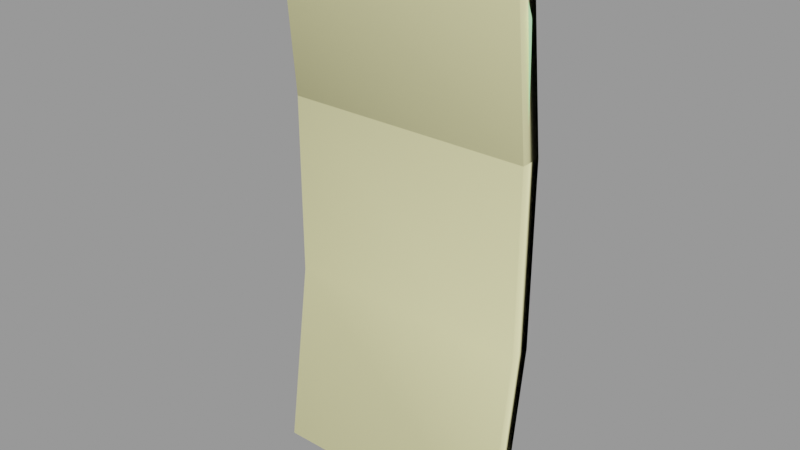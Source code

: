 # Source: corrugated_metal002.blend  (saved by Blender 2.92.15; exported with 4.5.12 LTS)
import bpy
from mathutils import Matrix  # noqa: F401  (used for matrix-valued properties, if any)

bpy.ops.wm.read_factory_settings(use_empty=True)
scene = bpy.context.scene
scene.name = 'corrugated_metal002.qc'

# ---- collections
col_corrugated_metal002 = bpy.data.collections.new('corrugated_metal002'); scene.collection.children.link(col_corrugated_metal002)

# ---- materials (node trees are filled in below, after node groups)
mat_corrugated_metal002 = bpy.data.materials.new('corrugated_metal002')
mat_corrugated_metal002.use_transparent_shadow = False
mat_corrugated_metal002.diffuse_color = (0.4816, 0.8889, 0.6003, 1.0)
mat_phy = bpy.data.materials.new('  phy')
mat_phy.use_transparent_shadow = False
mat_phy.diffuse_color = (0.9584, 0.918, 0.4793, 1.0)

# ---- material node trees

# ---- meshes
me_corrugated_metal002_reference = bpy.data.meshes.new('corrugated_metal002_reference')
me_corrugated_metal002_reference.from_pydata([(0.0, -1.448, -2.2e-05), (-0.9994, -1.247, 0.01515), (-0.6402, -1.32, -2.2e-05), (-0.9996, 0.08714, 12.0), (-2.983, -0.2493, 0.09895), (0.0, -0.1115, 12.0), (1.0, -1.249, -2.2e-05), (1.0, 0.08736, 12.0), (3.0, -0.2486, -2.2e-05), (3.0, 1.087, 12.0), (5.0, -0.2486, -2.2e-05), (3.0, 2.075, 24.0), (-1.0, 1.2, 47.71), (-2.997, 2.43, 35.96), (-0.9999, 1.439, 35.96), (1.0, 1.254, 47.72), (1.0, 1.446, 35.96), (3.0, 2.285, 47.73), (3.0, 2.45, 35.97), (5.0, 2.451, 35.97), (5.0, 2.075, 24.0), (5.0, 1.087, 12.0), (7.0, 0.08736, 12.0), (7.0, -1.249, -2.2e-05), (9.0, -1.249, -2.2e-05), (9.0, 0.08736, 12.0), (11.0, -0.2486, -2.2e-05), (11.0, 1.087, 12.0), (13.0, -0.2486, -2.2e-05), (5.0, 2.299, 47.74), (7.0, 1.302, 47.76), (7.0, 1.452, 35.97), (3.0, 1.743, 59.15), (5.0, 1.787, 59.19), (7.0, 0.7984, 59.25), (9.0, 0.7988, 59.35), (9.0, 1.303, 47.79), (11.0, 1.799, 59.51), (9.0, 1.452, 35.97), (7.0, 1.075, 24.0), (9.0, 1.075, 24.0), (11.0, 2.075, 24.0), (13.0, 1.087, 12.0), (13.0, 2.075, 24.0), (14.46, 1.075, 24.0), (15.0, 1.452, 36.0), (13.0, 2.452, 35.99), (15.0, 1.303, 47.97), (13.0, 2.303, 47.9), (15.0, 0.7988, 59.89), (13.0, 1.799, 59.69), (11.0, 2.303, 47.84), (11.0, 2.452, 35.98), (14.46, 0.08737, 12.0), (15.46, 0.876, 24.0), (16.0, 1.253, 36.0), (16.0, 1.104, 48.0), (16.0, 0.6, 59.99), (16.0, 0.4352, 62.89), (15.0, 0.4454, 66.05), (14.74, 0.3229, 71.16), (13.0, 1.117, 71.39), (11.0, 1.117, 71.05), (15.46, -0.1115, 12.0), (15.0, -1.249, -2.2e-05), (16.0, -1.447, -2.2e-05), (9.0, 0.1174, 70.76), (7.0, 0.1165, 70.56), (5.0, 1.094, 70.44), (3.0, 1.011, 70.37), (1.0, 0.6466, 59.12), (-1.0, 0.4773, 59.08), (-2.999, 2.131, 47.69), (-3.0, 1.263, 59.03), (-4.999, 1.076, 58.96), (-3.0, 0.08769, 70.13), (-5.0, -0.2709, 70.01), (-6.998, -0.007474, 58.9), (-7.0, -1.431, 69.9), (-9.0, -1.252, 69.8), (1.0, -0.1749, 70.31), (-1.0, -0.5, 70.23), (-4.995, 2.071, 47.67), (-6.987, 1.044, 47.65), (-10.67, 1.983, 24.0), (-12.76, 2.434, 35.95), (-12.49, 1.934, 24.0), (-10.84, 2.423, 35.95), (-12.92, 2.297, 47.61), (-10.95, 2.164, 47.62), (-12.99, 1.778, 58.79), (-10.99, 1.365, 58.82), (-11.0, 0.2795, 69.73), (-8.996, 0.08553, 58.85), (-8.972, 1.074, 47.63), (-6.957, 1.416, 35.96), (-4.984, 2.422, 35.96), (-13.0, 1.056, 69.68), (-6.911, 1.05, 24.0), (-4.967, 2.066, 24.0), (-2.993, 2.073, 24.0), (-0.9997, 1.075, 24.0), (1.0, 1.075, 24.0), (-2.988, 1.081, 12.0), (-4.946, 1.059, 12.0), (-6.851, 0.00988, 12.0), (-8.684, -0.07686, 12.0), (-8.811, 1.022, 24.0), (-8.909, 1.417, 35.95), (-10.45, 0.7991, 12.0), (-10.21, -0.7467, 0.4041), (-8.547, -1.522, 0.334), (-6.786, -1.367, 0.2596), (-4.922, -0.2823, 0.1808), (-15.99, 1.327, 58.76), (-15.0, 0.9615, 69.64), (-16.0, 1.228, 69.62), (-14.99, 1.268, 58.77), (-15.88, 1.341, 47.6), (-14.9, 1.456, 47.61), (-15.62, 1.255, 35.95), (-14.66, 1.447, 35.95), (-15.2, 0.6539, 24.0), (-14.3, 0.8805, 24.0), (-14.67, -0.8009, 12.0), (-13.84, -0.517, 12.0), (-14.13, -2.651, 0.5698), (-13.36, -2.306, 0.5371), (-12.16, 0.6487, 12.0), (-11.8, -1.016, 0.4714)], [], [(0, 1, 2), (3, 4, 1), (0, 3, 1), (0, 5, 3), (6, 5, 0), (6, 7, 5), (8, 7, 6), (8, 9, 7), (10, 9, 8), (7, 3, 5), (11, 7, 9), (12, 13, 14), (15, 12, 14), (15, 14, 16), (17, 15, 16), (17, 16, 18), (19, 17, 18), (19, 18, 11), (19, 11, 20), (20, 11, 9), (20, 9, 21), (10, 21, 9), (10, 22, 21), (10, 23, 22), (24, 22, 23), (24, 25, 22), (26, 25, 24), (26, 27, 25), (28, 27, 26), (19, 29, 17), (30, 29, 19), (30, 19, 31), (20, 31, 19), (15, 17, 32), (17, 33, 32), (17, 29, 33), (29, 34, 33), (29, 30, 34), (30, 35, 34), (36, 37, 35), (30, 36, 35), (38, 36, 30), (38, 30, 31), (39, 38, 31), (20, 39, 31), (39, 20, 21), (39, 21, 22), (40, 39, 22), (40, 22, 25), (41, 40, 25), (41, 25, 27), (42, 41, 27), (42, 43, 41), (44, 43, 42), (43, 44, 45), (43, 45, 46), (47, 46, 45), (47, 48, 46), (39, 40, 38), (48, 47, 49), (48, 49, 50), (37, 48, 50), (37, 51, 48), (36, 51, 37), (51, 36, 38), (51, 38, 52), (40, 52, 38), (40, 41, 52), (43, 52, 41), (43, 46, 52), (46, 51, 52), (46, 48, 51), (28, 42, 27), (28, 53, 42), (44, 42, 53), (53, 54, 44), (55, 44, 54), (55, 45, 44), (45, 55, 56), (45, 56, 47), (57, 47, 56), (57, 49, 47), (49, 57, 58), (49, 58, 59), (50, 49, 59), (50, 59, 60), (50, 60, 61), (61, 37, 50), (61, 62, 37), (62, 35, 37), (53, 63, 54), (63, 53, 64), (28, 64, 53), (63, 64, 65), (62, 66, 35), (66, 34, 35), (66, 67, 34), (67, 33, 34), (67, 68, 33), (69, 33, 68), (69, 32, 33), (69, 70, 32), (15, 32, 70), (71, 15, 70), (71, 12, 15), (72, 12, 71), (72, 71, 73), (74, 72, 73), (74, 73, 75), (74, 75, 76), (76, 77, 74), (76, 78, 77), (79, 77, 78), (69, 80, 70), (71, 70, 80), (71, 80, 81), (81, 73, 71), (81, 75, 73), (74, 82, 72), (83, 82, 74), (83, 74, 77), (84, 85, 86), (84, 87, 85), (87, 88, 85), (87, 89, 88), (90, 88, 89), (90, 89, 91), (90, 91, 92), (79, 92, 91), (79, 91, 93), (79, 93, 77), (94, 77, 93), (94, 83, 77), (95, 83, 94), (82, 83, 95), (82, 95, 96), (72, 82, 96), (72, 96, 13), (12, 72, 13), (90, 92, 97), (98, 96, 95), (98, 99, 96), (100, 96, 99), (100, 13, 96), (100, 14, 13), (7, 101, 3), (7, 102, 101), (11, 102, 7), (102, 11, 18), (102, 18, 16), (102, 16, 14), (102, 14, 101), (100, 101, 14), (101, 100, 103), (103, 100, 99), (103, 99, 104), (99, 105, 104), (99, 98, 105), (98, 106, 105), (98, 107, 106), (95, 107, 98), (95, 108, 107), (95, 94, 108), (89, 93, 91), (89, 94, 93), (94, 89, 87), (94, 87, 108), (84, 108, 87), (84, 107, 108), (107, 84, 109), (107, 109, 106), (106, 109, 110), (106, 110, 111), (105, 106, 111), (105, 111, 112), (104, 105, 112), (104, 112, 113), (4, 104, 113), (4, 103, 104), (3, 103, 4), (101, 103, 3), (114, 115, 116), (114, 117, 115), (117, 114, 118), (117, 118, 119), (120, 119, 118), (120, 121, 119), (121, 120, 122), (121, 122, 123), (124, 123, 122), (124, 125, 123), (125, 124, 126), (125, 126, 127), (128, 125, 127), (128, 127, 129), (110, 128, 129), (110, 109, 128), (109, 86, 128), (109, 84, 86), (86, 125, 128), (86, 123, 125), (123, 86, 85), (123, 85, 121), (88, 121, 85), (88, 119, 121), (119, 88, 90), (119, 90, 117), (97, 117, 90), (97, 115, 117)])
me_corrugated_metal002_reference.polygons.foreach_set('use_smooth', [True] * 209)
_uv = me_corrugated_metal002_reference.uv_layers.new(name='UVMap')
_uv.uv.foreach_set('vector', [0.1863, 0.003906, 0.1749, 0.004113, 0.179, 0.003927, 0.1749, 0.1411, 0.1516, 0.0117, 0.1749, 0.004113, 0.1863, 0.003906, 0.1749, 0.1411, 0.1749, 0.004113, 0.1863, 0.003906, 0.1863, 0.141, 0.1749, 0.1411, 0.1977, 0.00394, 0.1863, 0.141, 0.1863, 0.003906, 0.1977, 0.00394, 0.1977, 0.1411, 0.1863, 0.141, 0.2211, 0.01067, 0.1977, 0.1411, 0.1977, 0.00394, 0.2211, 0.01067, 0.2211, 0.1411, 0.1977, 0.1411, 0.2426, 0.01067, 0.2211, 0.1411, 0.2211, 0.01067, 0.1977, 0.1411, 0.1749, 0.1411, 0.1863, 0.141, 0.2211, 0.278, 0.1977, 0.1411, 0.2211, 0.1411, 0.1749, 0.5479, 0.1515, 0.4144, 0.1749, 0.4142, 0.1977, 0.5481, 0.1749, 0.5479, 0.1749, 0.4142, 0.1977, 0.5481, 0.1749, 0.4142, 0.1977, 0.4143, 0.2211, 0.5485, 0.1977, 0.5481, 0.1977, 0.4143, 0.2211, 0.5485, 0.1977, 0.4143, 0.2211, 0.4144, 0.2427, 0.4145, 0.2211, 0.5485, 0.2211, 0.4144, 0.2427, 0.4145, 0.2211, 0.4144, 0.2211, 0.278, 0.2427, 0.4145, 0.2211, 0.278, 0.2427, 0.278, 0.2427, 0.278, 0.2211, 0.278, 0.2211, 0.1411, 0.2427, 0.278, 0.2211, 0.1411, 0.2427, 0.1411, 0.2426, 0.01067, 0.2427, 0.1411, 0.2211, 0.1411, 0.2426, 0.01067, 0.2661, 0.1411, 0.2427, 0.1411, 0.2426, 0.01067, 0.2661, 0.003941, 0.2661, 0.1411, 0.2889, 0.003941, 0.2661, 0.1411, 0.2661, 0.003941, 0.2889, 0.003941, 0.2889, 0.1411, 0.2661, 0.1411, 0.3123, 0.01067, 0.2889, 0.1411, 0.2889, 0.003941, 0.3123, 0.01067, 0.3123, 0.1411, 0.2889, 0.1411, 0.3338, 0.01067, 0.3123, 0.1411, 0.3123, 0.01067, 0.2427, 0.4145, 0.2427, 0.5486, 0.2211, 0.5485, 0.2661, 0.5486, 0.2427, 0.5486, 0.2427, 0.4145, 0.2661, 0.5486, 0.2427, 0.4145, 0.2661, 0.4143, 0.2427, 0.278, 0.2661, 0.4143, 0.2427, 0.4145, 0.1977, 0.5481, 0.2211, 0.5485, 0.2212, 0.6786, 0.2211, 0.5485, 0.2427, 0.679, 0.2212, 0.6786, 0.2211, 0.5485, 0.2427, 0.5486, 0.2427, 0.679, 0.2427, 0.5486, 0.2661, 0.6795, 0.2427, 0.679, 0.2427, 0.5486, 0.2661, 0.5486, 0.2661, 0.6795, 0.2661, 0.5486, 0.2889, 0.6807, 0.2661, 0.6795, 0.2889, 0.549, 0.3123, 0.6827, 0.2889, 0.6807, 0.2661, 0.5486, 0.2889, 0.549, 0.2889, 0.6807, 0.2889, 0.4144, 0.2889, 0.549, 0.2661, 0.5486, 0.2889, 0.4144, 0.2661, 0.5486, 0.2661, 0.4143, 0.2661, 0.278, 0.2889, 0.4144, 0.2661, 0.4143, 0.2427, 0.278, 0.2661, 0.278, 0.2661, 0.4143, 0.2661, 0.278, 0.2427, 0.278, 0.2427, 0.1411, 0.2661, 0.278, 0.2427, 0.1411, 0.2661, 0.1411, 0.2889, 0.278, 0.2661, 0.278, 0.2661, 0.1411, 0.2889, 0.278, 0.2661, 0.1411, 0.2889, 0.1411, 0.3123, 0.278, 0.2889, 0.278, 0.2889, 0.1411, 0.3123, 0.278, 0.2889, 0.1411, 0.3123, 0.1411, 0.3336, 0.1411, 0.3123, 0.278, 0.3123, 0.1411, 0.3336, 0.1411, 0.3336, 0.278, 0.3123, 0.278, 0.3534, 0.278, 0.3336, 0.278, 0.3336, 0.1411, 0.3336, 0.278, 0.3534, 0.278, 0.3554, 0.4147, 0.3336, 0.278, 0.3554, 0.4147, 0.3338, 0.4147, 0.3569, 0.551, 0.3338, 0.4147, 0.3554, 0.4147, 0.3569, 0.551, 0.3339, 0.5504, 0.3338, 0.4147, 0.2661, 0.278, 0.2889, 0.278, 0.2889, 0.4144, 0.3339, 0.5504, 0.3569, 0.551, 0.3573, 0.6868, 0.3339, 0.5504, 0.3573, 0.6868, 0.3339, 0.6847, 0.3123, 0.6827, 0.3339, 0.5504, 0.3339, 0.6847, 0.3123, 0.6827, 0.3123, 0.5498, 0.3339, 0.5504, 0.2889, 0.549, 0.3123, 0.5498, 0.3123, 0.6827, 0.3123, 0.5498, 0.2889, 0.549, 0.2889, 0.4144, 0.3123, 0.5498, 0.2889, 0.4144, 0.3123, 0.4146, 0.2889, 0.278, 0.3123, 0.4146, 0.2889, 0.4144, 0.2889, 0.278, 0.3123, 0.278, 0.3123, 0.4146, 0.3336, 0.278, 0.3123, 0.4146, 0.3123, 0.278, 0.3336, 0.278, 0.3338, 0.4147, 0.3123, 0.4146, 0.3338, 0.4147, 0.3123, 0.5498, 0.3123, 0.4146, 0.3338, 0.4147, 0.3339, 0.5504, 0.3123, 0.5498, 0.3338, 0.01067, 0.3336, 0.1411, 0.3123, 0.1411, 0.3338, 0.01067, 0.3538, 0.1411, 0.3336, 0.1411, 0.3534, 0.278, 0.3336, 0.1411, 0.3538, 0.1411, 0.3538, 0.1411, 0.3556, 0.2779, 0.3534, 0.278, 0.3599, 0.4147, 0.3534, 0.278, 0.3556, 0.2779, 0.3599, 0.4147, 0.3554, 0.4147, 0.3534, 0.278, 0.3554, 0.4147, 0.3599, 0.4147, 0.3608, 0.5511, 0.3554, 0.4147, 0.3608, 0.5511, 0.3569, 0.551, 0.3621, 0.6873, 0.3569, 0.551, 0.3608, 0.5511, 0.3621, 0.6873, 0.3573, 0.6868, 0.3569, 0.551, 0.3573, 0.6868, 0.3621, 0.6873, 0.3687, 0.721, 0.3573, 0.6868, 0.3687, 0.721, 0.3573, 0.757, 0.3339, 0.6847, 0.3573, 0.6868, 0.3573, 0.757, 0.3339, 0.6847, 0.3573, 0.757, 0.3543, 0.8152, 0.3339, 0.6847, 0.3543, 0.8152, 0.334, 0.8101, 0.334, 0.8101, 0.3123, 0.6827, 0.3339, 0.6847, 0.334, 0.8101, 0.3121, 0.8076, 0.3123, 0.6827, 0.3121, 0.8076, 0.2889, 0.6807, 0.3123, 0.6827, 0.3538, 0.1411, 0.3557, 0.141, 0.3556, 0.2779, 0.3557, 0.141, 0.3538, 0.1411, 0.3573, 0.003942, 0.3338, 0.01067, 0.3573, 0.003942, 0.3538, 0.1411, 0.3557, 0.141, 0.3573, 0.003942, 0.3687, 0.003908, 0.3121, 0.8076, 0.2889, 0.8106, 0.2889, 0.6807, 0.2889, 0.8106, 0.2661, 0.6795, 0.2889, 0.6807, 0.2889, 0.8106, 0.2661, 0.8083, 0.2661, 0.6795, 0.2661, 0.8083, 0.2427, 0.679, 0.2661, 0.6795, 0.2661, 0.8083, 0.2426, 0.8006, 0.2427, 0.679, 0.2212, 0.7996, 0.2427, 0.679, 0.2426, 0.8006, 0.2212, 0.7996, 0.2212, 0.6786, 0.2427, 0.679, 0.2212, 0.7996, 0.1977, 0.678, 0.2212, 0.6786, 0.1977, 0.5481, 0.2212, 0.6786, 0.1977, 0.678, 0.1749, 0.6774, 0.1977, 0.5481, 0.1977, 0.678, 0.1749, 0.6774, 0.1749, 0.5479, 0.1977, 0.5481, 0.1516, 0.5479, 0.1749, 0.5479, 0.1749, 0.6774, 0.1516, 0.5479, 0.1749, 0.6774, 0.1517, 0.677, 0.1299, 0.6763, 0.1516, 0.5479, 0.1517, 0.677, 0.1299, 0.6763, 0.1517, 0.677, 0.1517, 0.797, 0.1299, 0.6763, 0.1517, 0.797, 0.1299, 0.7953, 0.1299, 0.7953, 0.1066, 0.6752, 0.1299, 0.6763, 0.1299, 0.7953, 0.1065, 0.8005, 0.1066, 0.6752, 0.08367, 0.7995, 0.1066, 0.6752, 0.1065, 0.8005, 0.2212, 0.7996, 0.1977, 0.8055, 0.1977, 0.678, 0.1749, 0.6774, 0.1977, 0.678, 0.1977, 0.8055, 0.1749, 0.6774, 0.1977, 0.8055, 0.1749, 0.8045, 0.1749, 0.8045, 0.1517, 0.677, 0.1749, 0.6774, 0.1749, 0.8045, 0.1517, 0.797, 0.1517, 0.677, 0.1299, 0.6763, 0.13, 0.5477, 0.1516, 0.5479, 0.1067, 0.5471, 0.13, 0.5477, 0.1299, 0.6763, 0.1067, 0.5471, 0.1299, 0.6763, 0.1066, 0.6752, 0.06413, 0.278, 0.04158, 0.4143, 0.04468, 0.278, 0.06413, 0.278, 0.06215, 0.4143, 0.04158, 0.4143, 0.06215, 0.4143, 0.03951, 0.5472, 0.04158, 0.4143, 0.06215, 0.4143, 0.06086, 0.5472, 0.03951, 0.5472, 0.03843, 0.6745, 0.03951, 0.5472, 0.06086, 0.5472, 0.03843, 0.6745, 0.06086, 0.5472, 0.0603, 0.6747, 0.03843, 0.6745, 0.0603, 0.6747, 0.06016, 0.7916, 0.08367, 0.7995, 0.06016, 0.7916, 0.0603, 0.6747, 0.08367, 0.7995, 0.0603, 0.6747, 0.08384, 0.6747, 0.08367, 0.7995, 0.08384, 0.6747, 0.1066, 0.6752, 0.08421, 0.547, 0.1066, 0.6752, 0.08384, 0.6747, 0.08421, 0.547, 0.1067, 0.5471, 0.1066, 0.6752, 0.1071, 0.4141, 0.1067, 0.5471, 0.08421, 0.547, 0.13, 0.5477, 0.1067, 0.5471, 0.1071, 0.4141, 0.13, 0.5477, 0.1071, 0.4141, 0.1301, 0.4143, 0.1516, 0.5479, 0.13, 0.5477, 0.1301, 0.4143, 0.1516, 0.5479, 0.1301, 0.4143, 0.1515, 0.4144, 0.1749, 0.5479, 0.1516, 0.5479, 0.1515, 0.4144, 0.03843, 0.6745, 0.06016, 0.7916, 0.03798, 0.7921, 0.1076, 0.278, 0.1301, 0.4143, 0.1071, 0.4141, 0.1076, 0.278, 0.1303, 0.278, 0.1301, 0.4143, 0.1516, 0.278, 0.1301, 0.4143, 0.1303, 0.278, 0.1516, 0.278, 0.1515, 0.4144, 0.1301, 0.4143, 0.1516, 0.278, 0.1749, 0.4142, 0.1515, 0.4144, 0.1977, 0.1411, 0.1749, 0.278, 0.1749, 0.1411, 0.1977, 0.1411, 0.1977, 0.278, 0.1749, 0.278, 0.2211, 0.278, 0.1977, 0.278, 0.1977, 0.1411, 0.1977, 0.278, 0.2211, 0.278, 0.2211, 0.4144, 0.1977, 0.278, 0.2211, 0.4144, 0.1977, 0.4143, 0.1977, 0.278, 0.1977, 0.4143, 0.1749, 0.4142, 0.1977, 0.278, 0.1749, 0.4142, 0.1749, 0.278, 0.1516, 0.278, 0.1749, 0.278, 0.1749, 0.4142, 0.1749, 0.278, 0.1516, 0.278, 0.1516, 0.1411, 0.1516, 0.1411, 0.1516, 0.278, 0.1303, 0.278, 0.1516, 0.1411, 0.1303, 0.278, 0.1306, 0.1411, 0.1303, 0.278, 0.1082, 0.1411, 0.1306, 0.1411, 0.1303, 0.278, 0.1076, 0.278, 0.1082, 0.1411, 0.1076, 0.278, 0.08737, 0.1411, 0.1082, 0.1411, 0.1076, 0.278, 0.08601, 0.278, 0.08737, 0.1411, 0.1071, 0.4141, 0.08601, 0.278, 0.1076, 0.278, 0.1071, 0.4141, 0.08493, 0.4141, 0.08601, 0.278, 0.1071, 0.4141, 0.08421, 0.547, 0.08493, 0.4141, 0.06086, 0.5472, 0.08384, 0.6747, 0.0603, 0.6747, 0.06086, 0.5472, 0.08421, 0.547, 0.08384, 0.6747, 0.08421, 0.547, 0.06086, 0.5472, 0.06215, 0.4143, 0.08421, 0.547, 0.06215, 0.4143, 0.08493, 0.4141, 0.06413, 0.278, 0.08493, 0.4141, 0.06215, 0.4143, 0.06413, 0.278, 0.08601, 0.278, 0.08493, 0.4141, 0.08601, 0.278, 0.06413, 0.278, 0.06666, 0.1411, 0.08601, 0.278, 0.06666, 0.1411, 0.08737, 0.1411, 0.08737, 0.1411, 0.06666, 0.1411, 0.06926, 0.01391, 0.08737, 0.1411, 0.06926, 0.01391, 0.08885, 0.007699, 0.1082, 0.1411, 0.08737, 0.1411, 0.08885, 0.007699, 0.1082, 0.1411, 0.08885, 0.007699, 0.1089, 0.006878, 0.1306, 0.1411, 0.1082, 0.1411, 0.1089, 0.006878, 0.1306, 0.1411, 0.1089, 0.006878, 0.1309, 0.01247, 0.1516, 0.0117, 0.1306, 0.1411, 0.1309, 0.01247, 0.1516, 0.0117, 0.1516, 0.1411, 0.1306, 0.1411, 0.1749, 0.1411, 0.1516, 0.1411, 0.1516, 0.0117, 0.1749, 0.278, 0.1516, 0.1411, 0.1749, 0.1411, 0.01188, 0.6741, 0.0153, 0.798, 0.003906, 0.7978, 0.01188, 0.6741, 0.01588, 0.6741, 0.0153, 0.798, 0.01588, 0.6741, 0.01188, 0.6741, 0.01322, 0.5469, 0.01588, 0.6741, 0.01322, 0.5469, 0.01721, 0.547, 0.016, 0.4141, 0.01721, 0.547, 0.01322, 0.5469, 0.016, 0.4141, 0.01984, 0.4142, 0.01721, 0.547, 0.01984, 0.4142, 0.016, 0.4141, 0.02031, 0.2779, 0.01984, 0.4142, 0.02031, 0.2779, 0.02381, 0.2781, 0.02567, 0.1409, 0.02381, 0.2781, 0.02031, 0.2779, 0.02567, 0.1409, 0.02879, 0.1411, 0.02381, 0.2781, 0.02879, 0.1411, 0.02567, 0.1409, 0.0252, 0.0102, 0.02879, 0.1411, 0.0252, 0.0102, 0.03404, 0.009882, 0.04858, 0.141, 0.02879, 0.1411, 0.03404, 0.009882, 0.04858, 0.141, 0.03404, 0.009882, 0.05253, 0.01493, 0.06926, 0.01391, 0.04858, 0.141, 0.05253, 0.01493, 0.06926, 0.01391, 0.06666, 0.1411, 0.04858, 0.141, 0.06666, 0.1411, 0.04468, 0.278, 0.04858, 0.141, 0.06666, 0.1411, 0.06413, 0.278, 0.04468, 0.278, 0.04468, 0.278, 0.02879, 0.1411, 0.04858, 0.141, 0.04468, 0.278, 0.02381, 0.2781, 0.02879, 0.1411, 0.02381, 0.2781, 0.04468, 0.278, 0.04158, 0.4143, 0.02381, 0.2781, 0.04158, 0.4143, 0.01984, 0.4142, 0.03951, 0.5472, 0.01984, 0.4142, 0.04158, 0.4143, 0.03951, 0.5472, 0.01721, 0.547, 0.01984, 0.4142, 0.01721, 0.547, 0.03951, 0.5472, 0.03843, 0.6745, 0.01721, 0.547, 0.03843, 0.6745, 0.01588, 0.6741, 0.03798, 0.7921, 0.01588, 0.6741, 0.03843, 0.6745, 0.03798, 0.7921, 0.0153, 0.798, 0.01588, 0.6741])
_uv.active_render = True
_uv = me_corrugated_metal002_reference.uv_layers.new(name='lightmap')
_uv.uv.foreach_set('vector', [0.626, 0.7636, 0.6542, 0.751, 0.626, 0.751, 0.749, 0.002002, 0.6895, 0.124, 0.749, 0.124, 0.5645, 0.624, 0.5927, 0.502, 0.5927, 0.624, 0.5635, 0.623, 0.5635, 0.501, 0.5917, 0.501, 0.5958, 0.624, 0.624, 0.502, 0.624, 0.624, 0.5948, 0.623, 0.5948, 0.501, 0.623, 0.501, 0.252, 0.874, 0.3115, 0.752, 0.3115, 0.874, 0.0615, 0.252, 0.0615, 0.374, 0.002002, 0.374, 0.4395, 0.999, 0.499, 0.877, 0.499, 0.999, 0.7802, 0.377, 0.752, 0.4365, 0.7802, 0.4365, 0.3115, 0.002002, 0.252, 0.124, 0.3115, 0.124, 0.124, 0.127, 0.0645, 0.249, 0.124, 0.249, 0.4395, 0.249, 0.499, 0.249, 0.499, 0.127, 0.249, 0.377, 0.1895, 0.499, 0.249, 0.499, 0.127, 0.499, 0.1865, 0.499, 0.1865, 0.377, 0.126, 0.498, 0.1855, 0.376, 0.126, 0.376, 0.248, 0.376, 0.1885, 0.498, 0.1885, 0.376, 0.002002, 0.124, 0.0615, 0.124, 0.0615, 0.002002, 0.0615, 0.377, 0.002002, 0.499, 0.0615, 0.499, 0.0645, 0.499, 0.124, 0.499, 0.124, 0.377, 0.001001, 0.498, 0.0605, 0.376, 0.001001, 0.376, 0.124, 0.252, 0.124, 0.374, 0.0645, 0.374, 0.0635, 0.498, 0.123, 0.376, 0.0635, 0.376, 0.1895, 0.374, 0.249, 0.374, 0.249, 0.252, 0.127, 0.374, 0.1865, 0.252, 0.1865, 0.374, 0.126, 0.373, 0.126, 0.251, 0.1855, 0.251, 0.248, 0.251, 0.1885, 0.373, 0.1885, 0.251, 0.001001, 0.373, 0.001001, 0.251, 0.0605, 0.251, 0.123, 0.251, 0.0635, 0.373, 0.0635, 0.251, 0.4365, 0.252, 0.4365, 0.374, 0.377, 0.374, 0.377, 0.249, 0.4365, 0.249, 0.4365, 0.127, 0.376, 0.248, 0.4355, 0.126, 0.376, 0.126, 0.374, 0.627, 0.3145, 0.749, 0.374, 0.749, 0.752, 0.249, 0.8115, 0.249, 0.8115, 0.127, 0.749, 0.627, 0.627, 0.749, 0.749, 0.749, 0.498, 0.126, 0.4385, 0.126, 0.4385, 0.248, 0.374, 0.752, 0.3145, 0.874, 0.374, 0.874, 0.4395, 0.874, 0.499, 0.874, 0.499, 0.752, 0.3115, 0.127, 0.252, 0.249, 0.3115, 0.249, 0.249, 0.127, 0.1895, 0.249, 0.249, 0.249, 0.3105, 0.126, 0.251, 0.126, 0.251, 0.248, 0.374, 0.127, 0.374, 0.249, 0.3145, 0.249, 0.373, 0.126, 0.3135, 0.248, 0.3135, 0.126, 0.3115, 0.377, 0.252, 0.499, 0.3115, 0.499, 0.377, 0.499, 0.4365, 0.499, 0.4365, 0.377, 0.377, 0.124, 0.4365, 0.124, 0.4365, 0.002002, 0.376, 0.123, 0.4355, 0.001001, 0.376, 0.001001, 0.4395, 0.124, 0.499, 0.124, 0.499, 0.002002, 0.4385, 0.123, 0.498, 0.001001, 0.4385, 0.001001, 0.377, 0.749, 0.4365, 0.749, 0.4365, 0.627, 0.251, 0.123, 0.3105, 0.001001, 0.251, 0.001001, 0.3145, 0.124, 0.374, 0.002002, 0.374, 0.124, 0.3135, 0.123, 0.3135, 0.001001, 0.373, 0.001001, 0.252, 0.999, 0.3115, 0.999, 0.3115, 0.877, 0.1895, 0.749, 0.249, 0.749, 0.249, 0.627, 0.376, 0.498, 0.4355, 0.376, 0.376, 0.376, 0.499, 0.377, 0.4395, 0.499, 0.499, 0.499, 0.498, 0.376, 0.4385, 0.376, 0.4385, 0.498, 0.3105, 0.376, 0.251, 0.376, 0.251, 0.498, 0.3145, 0.499, 0.374, 0.499, 0.374, 0.377, 0.3135, 0.498, 0.373, 0.376, 0.3135, 0.376, 0.376, 0.251, 0.376, 0.373, 0.4355, 0.251, 0.624, 0.252, 0.624, 0.374, 0.5645, 0.374, 0.502, 0.499, 0.5615, 0.499, 0.5615, 0.377, 0.4395, 0.374, 0.499, 0.374, 0.499, 0.252, 0.4385, 0.373, 0.498, 0.251, 0.4385, 0.251, 0.3115, 0.252, 0.252, 0.374, 0.3115, 0.374, 0.3105, 0.251, 0.251, 0.251, 0.251, 0.373, 0.3145, 0.374, 0.374, 0.252, 0.374, 0.374, 0.3135, 0.373, 0.3135, 0.251, 0.373, 0.251, 0.377, 0.999, 0.4365, 0.877, 0.4365, 0.999, 0.376, 0.998, 0.376, 0.876, 0.4355, 0.876, 0.4385, 0.998, 0.4385, 0.876, 0.498, 0.876, 0.251, 0.998, 0.3105, 0.876, 0.251, 0.876, 0.0615, 0.877, 0.002002, 0.999, 0.0615, 0.999, 0.749, 0.502, 0.7208, 0.624, 0.749, 0.624, 0.5302, 0.502, 0.502, 0.624, 0.5302, 0.624, 0.5292, 0.501, 0.501, 0.501, 0.501, 0.623, 0.5333, 0.624, 0.5615, 0.624, 0.5615, 0.502, 0.5323, 0.623, 0.5605, 0.501, 0.5323, 0.501, 0.7177, 0.502, 0.6895, 0.624, 0.7177, 0.624, 0.7167, 0.501, 0.6885, 0.501, 0.6885, 0.623, 0.7792, 0.376, 0.751, 0.376, 0.751, 0.4355, 0.3145, 0.999, 0.374, 0.999, 0.374, 0.877, 0.373, 0.876, 0.3135, 0.876, 0.3135, 0.998, 0.626, 0.748, 0.626, 0.626, 0.748, 0.626, 0.6865, 0.127, 0.6865, 0.249, 0.627, 0.249, 0.4365, 0.752, 0.377, 0.874, 0.4365, 0.874, 0.4355, 0.751, 0.376, 0.751, 0.376, 0.873, 0.4385, 0.873, 0.498, 0.751, 0.4385, 0.751, 0.748, 0.501, 0.7198, 0.501, 0.7198, 0.623, 0.6552, 0.624, 0.627, 0.624, 0.6552, 0.502, 0.3105, 0.751, 0.251, 0.751, 0.251, 0.873, 0.626, 0.623, 0.626, 0.501, 0.6542, 0.501, 0.373, 0.751, 0.3135, 0.751, 0.3135, 0.873, 0.9365, 0.127, 0.877, 0.249, 0.9365, 0.249, 0.9355, 0.126, 0.876, 0.126, 0.876, 0.248, 0.999, 0.127, 0.9395, 0.249, 0.999, 0.249, 0.6895, 0.499, 0.749, 0.499, 0.749, 0.377, 0.002002, 0.874, 0.0615, 0.752, 0.0615, 0.874, 0.124, 0.877, 0.124, 0.999, 0.0645, 0.999, 0.9385, 0.248, 0.998, 0.126, 0.9385, 0.126, 0.751, 0.248, 0.8105, 0.126, 0.751, 0.126, 0.8145, 0.249, 0.874, 0.127, 0.874, 0.249, 0.8135, 0.248, 0.8135, 0.126, 0.873, 0.126, 0.877, 0.124, 0.9365, 0.124, 0.9365, 0.002002, 0.876, 0.123, 0.9355, 0.001001, 0.876, 0.001001, 0.9395, 0.124, 0.999, 0.002002, 0.999, 0.124, 0.0645, 0.624, 0.124, 0.624, 0.124, 0.502, 0.9385, 0.123, 0.998, 0.001001, 0.9385, 0.001001, 0.8115, 0.002002, 0.752, 0.124, 0.8115, 0.124, 0.8105, 0.001001, 0.751, 0.001001, 0.751, 0.123, 0.1895, 0.874, 0.249, 0.752, 0.249, 0.874, 0.627, 0.499, 0.6865, 0.499, 0.6865, 0.377, 0.8145, 0.124, 0.874, 0.124, 0.874, 0.002002, 0.8135, 0.123, 0.873, 0.001001, 0.8135, 0.001001, 0.1865, 0.877, 0.127, 0.999, 0.1865, 0.999, 0.1855, 0.876, 0.126, 0.876, 0.126, 0.998, 0.124, 0.752, 0.124, 0.874, 0.0645, 0.874, 0.1895, 0.999, 0.249, 0.999, 0.249, 0.877, 0.1885, 0.998, 0.248, 0.876, 0.1885, 0.876, 0.0605, 0.876, 0.001001, 0.998, 0.001001, 0.876, 0.624, 0.127, 0.624, 0.249, 0.5645, 0.249, 0.127, 0.249, 0.1865, 0.127, 0.1865, 0.249, 0.374, 0.502, 0.374, 0.624, 0.3145, 0.624, 0.0635, 0.998, 0.0635, 0.876, 0.123, 0.876, 0.002002, 0.624, 0.0615, 0.502, 0.0615, 0.624, 0.127, 0.124, 0.1865, 0.124, 0.1865, 0.002002, 0.127, 0.874, 0.1865, 0.874, 0.1865, 0.752, 0.126, 0.873, 0.1855, 0.751, 0.126, 0.751, 0.1885, 0.873, 0.1885, 0.751, 0.248, 0.751, 0.001001, 0.873, 0.0605, 0.751, 0.001001, 0.751, 0.123, 0.751, 0.0635, 0.751, 0.0635, 0.873, 0.126, 0.248, 0.126, 0.126, 0.1855, 0.126, 0.248, 0.126, 0.1885, 0.126, 0.1885, 0.248, 0.624, 0.377, 0.5645, 0.499, 0.624, 0.499, 0.002002, 0.249, 0.0615, 0.249, 0.0615, 0.127, 0.001001, 0.248, 0.0605, 0.126, 0.001001, 0.126, 0.123, 0.126, 0.0635, 0.126, 0.0635, 0.248, 0.126, 0.123, 0.1855, 0.001001, 0.126, 0.001001, 0.249, 0.002002, 0.1895, 0.124, 0.249, 0.124, 0.248, 0.001001, 0.1885, 0.001001, 0.1885, 0.123, 0.627, 0.124, 0.6865, 0.002002, 0.6865, 0.124, 0.001001, 0.123, 0.001001, 0.001001, 0.0605, 0.001001, 0.6865, 0.252, 0.627, 0.374, 0.6865, 0.374, 0.0645, 0.124, 0.124, 0.002002, 0.124, 0.124, 0.0635, 0.123, 0.0635, 0.001001, 0.123, 0.001001, 0.4355, 0.626, 0.376, 0.626, 0.376, 0.748, 0.4395, 0.749, 0.499, 0.749, 0.499, 0.627, 0.4385, 0.748, 0.498, 0.626, 0.4385, 0.626, 0.3115, 0.627, 0.3115, 0.749, 0.252, 0.749, 0.3105, 0.626, 0.251, 0.748, 0.251, 0.626, 0.373, 0.626, 0.3135, 0.626, 0.3135, 0.748, 0.502, 0.124, 0.5615, 0.124, 0.5615, 0.002002, 0.5615, 0.252, 0.5615, 0.374, 0.502, 0.374, 0.4395, 0.624, 0.499, 0.502, 0.499, 0.624, 0.4365, 0.502, 0.377, 0.624, 0.4365, 0.624, 0.4355, 0.501, 0.376, 0.501, 0.376, 0.623, 0.0615, 0.627, 0.002002, 0.749, 0.0615, 0.749, 0.498, 0.501, 0.4385, 0.501, 0.4385, 0.623, 0.3115, 0.502, 0.252, 0.624, 0.3115, 0.624, 0.3105, 0.501, 0.251, 0.501, 0.251, 0.623, 0.373, 0.501, 0.3135, 0.623, 0.3135, 0.501, 0.626, 0.498, 0.6855, 0.376, 0.626, 0.376, 0.748, 0.376, 0.6885, 0.376, 0.6885, 0.498, 0.5605, 0.376, 0.501, 0.376, 0.501, 0.498, 0.5635, 0.498, 0.623, 0.376, 0.5635, 0.376, 0.626, 0.373, 0.6855, 0.251, 0.626, 0.251, 0.6895, 0.374, 0.749, 0.374, 0.749, 0.252, 0.748, 0.251, 0.6885, 0.251, 0.6885, 0.373, 0.501, 0.373, 0.5605, 0.251, 0.501, 0.251, 0.623, 0.251, 0.5635, 0.251, 0.5635, 0.373, 0.626, 0.248, 0.626, 0.126, 0.6855, 0.126, 0.6895, 0.249, 0.749, 0.249, 0.749, 0.127, 0.6885, 0.248, 0.748, 0.126, 0.6885, 0.126, 0.502, 0.249, 0.5615, 0.249, 0.5615, 0.127, 0.501, 0.248, 0.5605, 0.126, 0.501, 0.126, 0.623, 0.126, 0.5635, 0.248, 0.5635, 0.126, 0.626, 0.123, 0.626, 0.001001, 0.6855, 0.001001, 0.748, 0.001001, 0.6885, 0.001001, 0.6885, 0.123, 0.501, 0.123, 0.5605, 0.001001, 0.501, 0.001001, 0.6865, 0.502, 0.6583, 0.624, 0.6865, 0.624, 0.6855, 0.501, 0.6573, 0.501, 0.6573, 0.623, 0.5645, 0.749, 0.5927, 0.749, 0.5927, 0.627, 0.5635, 0.748, 0.5917, 0.626, 0.5635, 0.626, 0.624, 0.627, 0.5958, 0.749, 0.624, 0.749, 0.623, 0.626, 0.5948, 0.626, 0.5948, 0.748, 0.502, 0.749, 0.5302, 0.749, 0.5302, 0.627, 0.501, 0.748, 0.5292, 0.626, 0.501, 0.626, 0.5615, 0.627, 0.5333, 0.749, 0.5615, 0.749, 0.5605, 0.626, 0.5323, 0.626, 0.5323, 0.748, 0.624, 0.752, 0.624, 0.7802, 0.502, 0.7802, 0.623, 0.751, 0.501, 0.7792, 0.501, 0.751, 0.5645, 0.124, 0.624, 0.124, 0.624, 0.002002, 0.5635, 0.123, 0.623, 0.001001, 0.5635, 0.001001, 0.127, 0.749, 0.1865, 0.627, 0.1865, 0.749, 0.126, 0.748, 0.126, 0.626, 0.1855, 0.626, 0.248, 0.626, 0.1885, 0.748, 0.1885, 0.626, 0.001001, 0.748, 0.001001, 0.626, 0.0605, 0.626, 0.124, 0.627, 0.0645, 0.749, 0.124, 0.749, 0.123, 0.626, 0.0635, 0.626, 0.0635, 0.748, 0.127, 0.624, 0.1865, 0.624, 0.1865, 0.502, 0.126, 0.623, 0.1855, 0.501, 0.126, 0.501, 0.249, 0.502, 0.1895, 0.624, 0.249, 0.624, 0.248, 0.501, 0.1885, 0.501, 0.1885, 0.623, 0.0605, 0.501, 0.001001, 0.501, 0.001001, 0.623, 0.0635, 0.623, 0.123, 0.501, 0.0635, 0.501, 0.8115, 0.252, 0.752, 0.374, 0.8115, 0.374, 0.8105, 0.251, 0.751, 0.251, 0.751, 0.373])
me_corrugated_metal002_reference.materials.append(mat_corrugated_metal002)
me_corrugated_metal002_reference.use_remesh_fix_poles = True
me_corrugated_metal002_reference.use_remesh_preserve_attributes = False
me_corrugated_metal002_reference.use_mirror_vertex_groups = False
me_corrugated_metal002_reference.update()
me_corrugated_metal002_reference.normals_split_custom_set([tuple(v) for v in zip(*[iter([0.0001425, -0.9939, 0.1107, -0.3218, -0.941, 0.1048, -0.1936, -0.9751, 0.1085, -0.2763, -0.9564, 0.09467, -0.2203, -0.9694, 0.1087, -0.3218, -0.941, 0.1048, 0.0001425, -0.9939, 0.1107, -0.2763, -0.9564, 0.09467, -0.3218, -0.941, 0.1048, 0.0001425, -0.9939, 0.1107, 8.23e-05, -0.9946, 0.1038, -0.2763, -0.9564, 0.09467, 0.3223, -0.9408, 0.1047, 8.23e-05, -0.9946, 0.1038, 0.0001425, -0.9939, 0.1107, 0.3223, -0.9408, 0.1047, 0.2765, -0.9564, 0.09457, 8.23e-05, -0.9946, 0.1038, 0.2286, -0.9675, 0.1077, 0.2765, -0.9564, 0.09457, 0.3223, -0.9408, 0.1047, 0.2286, -0.9675, 0.1077, 0.2284, -0.9691, 0.09362, 0.2765, -0.9564, 0.09457, -0.2286, -0.9675, 0.1077, 0.2284, -0.9691, 0.09362, 0.2286, -0.9675, 0.1077, 0.2765, -0.9564, 0.09457, -0.2763, -0.9564, 0.09467, 8.23e-05, -0.9946, 0.1038, 0.2298, -0.9717, 0.05516, 0.2765, -0.9564, 0.09457, 0.2284, -0.9691, 0.09362, -0.1938, -0.9802, -0.0415, -0.2206, -0.9754, 0.002117, -0.2216, -0.9751, 0.00476, 0.255, -0.9663, -0.03446, -0.1938, -0.9802, -0.0415, -0.2216, -0.9751, 0.00476, 0.255, -0.9663, -0.03446, -0.2216, -0.9751, 0.00476, 0.2359, -0.9718, 0.006818, 0.2421, -0.9698, -0.03018, 0.255, -0.9663, -0.03446, 0.2359, -0.9718, 0.006818, 0.2421, -0.9698, -0.03018, 0.2359, -0.9718, 0.006818, 0.2329, -0.9725, 0.008274, -0.2289, -0.9734, 0.009382, 0.2421, -0.9698, -0.03018, 0.2329, -0.9725, 0.008274, -0.2289, -0.9734, 0.009382, 0.2329, -0.9725, 0.008274, 0.2298, -0.9717, 0.05516, -0.2289, -0.9734, 0.009382, 0.2298, -0.9717, 0.05516, -0.2293, -0.9718, 0.05521, -0.2293, -0.9718, 0.05521, 0.2298, -0.9717, 0.05516, 0.2284, -0.9691, 0.09362, -0.2293, -0.9718, 0.05521, 0.2284, -0.9691, 0.09362, -0.2284, -0.9691, 0.09362, -0.2286, -0.9675, 0.1077, -0.2284, -0.9691, 0.09362, 0.2284, -0.9691, 0.09362, -0.2286, -0.9675, 0.1077, -0.2293, -0.9688, 0.09396, -0.2284, -0.9691, 0.09362, -0.2286, -0.9675, 0.1077, -0.2285, -0.9676, 0.1077, -0.2293, -0.9688, 0.09396, 0.2285, -0.9676, 0.1077, -0.2293, -0.9688, 0.09396, -0.2285, -0.9676, 0.1077, 0.2285, -0.9676, 0.1077, 0.2293, -0.9688, 0.09396, -0.2293, -0.9688, 0.09396, 0.2286, -0.9675, 0.1077, 0.2293, -0.9688, 0.09396, 0.2285, -0.9676, 0.1077, 0.2286, -0.9675, 0.1077, 0.2284, -0.9691, 0.09362, 0.2293, -0.9688, 0.09396, -0.2579, -0.9609, 0.1012, 0.2284, -0.9691, 0.09362, 0.2286, -0.9675, 0.1077, -0.2289, -0.9734, 0.009382, -0.2243, -0.9741, -0.02819, 0.2421, -0.9698, -0.03018, -0.2282, -0.9732, -0.02759, -0.2243, -0.9741, -0.02819, -0.2289, -0.9734, 0.009382, -0.2282, -0.9732, -0.02759, -0.2289, -0.9734, 0.009382, -0.2297, -0.9732, 0.00913, -0.2293, -0.9718, 0.05521, -0.2297, -0.9732, 0.00913, -0.2289, -0.9734, 0.009382, 0.255, -0.9663, -0.03446, 0.2421, -0.9698, -0.03018, 0.2609, -0.9638, -0.05501, 0.2421, -0.9698, -0.03018, -0.2149, -0.9752, -0.05296, 0.2609, -0.9638, -0.05501, 0.2421, -0.9698, -0.03018, -0.2243, -0.9741, -0.02819, -0.2149, -0.9752, -0.05296, -0.2243, -0.9741, -0.02819, -0.2246, -0.9731, -0.05084, -0.2149, -0.9752, -0.05296, -0.2243, -0.9741, -0.02819, -0.2282, -0.9732, -0.02759, -0.2246, -0.9731, -0.05084, -0.2282, -0.9732, -0.02759, 0.2328, -0.9712, -0.05013, -0.2246, -0.9731, -0.05084, 0.2303, -0.9727, -0.02736, 0.233, -0.9712, -0.04929, 0.2328, -0.9712, -0.05013, -0.2282, -0.9732, -0.02759, 0.2303, -0.9727, -0.02736, 0.2328, -0.9712, -0.05013, 0.2296, -0.9732, 0.009158, 0.2303, -0.9727, -0.02736, -0.2282, -0.9732, -0.02759, 0.2296, -0.9732, 0.009158, -0.2282, -0.9732, -0.02759, -0.2297, -0.9732, 0.00913, -0.2297, -0.9717, 0.0553, 0.2296, -0.9732, 0.009158, -0.2297, -0.9732, 0.00913, -0.2293, -0.9718, 0.05521, -0.2297, -0.9717, 0.0553, -0.2297, -0.9732, 0.00913, -0.2297, -0.9717, 0.0553, -0.2293, -0.9718, 0.05521, -0.2284, -0.9691, 0.09362, -0.2297, -0.9717, 0.0553, -0.2284, -0.9691, 0.09362, -0.2293, -0.9688, 0.09396, 0.2294, -0.9718, 0.05525, -0.2297, -0.9717, 0.0553, -0.2293, -0.9688, 0.09396, 0.2294, -0.9718, 0.05525, -0.2293, -0.9688, 0.09396, 0.2293, -0.9688, 0.09396, 0.2295, -0.9717, 0.05525, 0.2294, -0.9718, 0.05525, 0.2293, -0.9688, 0.09396, 0.2295, -0.9717, 0.05525, 0.2293, -0.9688, 0.09396, 0.2284, -0.9691, 0.09362, -0.2761, -0.9569, 0.08988, 0.2295, -0.9717, 0.05525, 0.2284, -0.9691, 0.09362, -0.2761, -0.9569, 0.08988, -0.2766, -0.9593, 0.05717, 0.2295, -0.9717, 0.05525, -0.3693, -0.9275, 0.05752, -0.2766, -0.9593, 0.05717, -0.2761, -0.9569, 0.08988, -0.2766, -0.9593, 0.05717, -0.3693, -0.9275, 0.05752, -0.3381, -0.941, 0.01378, -0.2766, -0.9593, 0.05717, -0.3381, -0.941, 0.01378, -0.2442, -0.9697, 0.01188, -0.3225, -0.9462, -0.02592, -0.2442, -0.9697, 0.01188, -0.3381, -0.941, 0.01378, -0.3225, -0.9462, -0.02592, -0.2283, -0.9732, -0.02686, -0.2442, -0.9697, 0.01188, -0.2297, -0.9717, 0.0553, 0.2294, -0.9718, 0.05525, 0.2296, -0.9732, 0.009158, -0.2283, -0.9732, -0.02686, -0.3225, -0.9462, -0.02592, -0.3181, -0.9469, -0.04674, -0.2283, -0.9732, -0.02686, -0.3181, -0.9469, -0.04674, -0.2242, -0.9733, -0.04872, 0.233, -0.9712, -0.04929, -0.2283, -0.9732, -0.02686, -0.2242, -0.9733, -0.04872, 0.233, -0.9712, -0.04929, 0.2308, -0.9726, -0.0271, -0.2283, -0.9732, -0.02686, 0.2303, -0.9727, -0.02736, 0.2308, -0.9726, -0.0271, 0.233, -0.9712, -0.04929, 0.2308, -0.9726, -0.0271, 0.2303, -0.9727, -0.02736, 0.2296, -0.9732, 0.009158, 0.2308, -0.9726, -0.0271, 0.2296, -0.9732, 0.009158, 0.2297, -0.9732, 0.00918, 0.2294, -0.9718, 0.05525, 0.2297, -0.9732, 0.00918, 0.2296, -0.9732, 0.009158, 0.2294, -0.9718, 0.05525, 0.2295, -0.9717, 0.05525, 0.2297, -0.9732, 0.00918, -0.2766, -0.9593, 0.05717, 0.2297, -0.9732, 0.00918, 0.2295, -0.9717, 0.05525, -0.2766, -0.9593, 0.05717, -0.2442, -0.9697, 0.01188, 0.2297, -0.9732, 0.00918, -0.2442, -0.9697, 0.01188, 0.2308, -0.9726, -0.0271, 0.2297, -0.9732, 0.00918, -0.2442, -0.9697, 0.01188, -0.2283, -0.9732, -0.02686, 0.2308, -0.9726, -0.0271, -0.2579, -0.9609, 0.1012, -0.2761, -0.9569, 0.08988, 0.2284, -0.9691, 0.09362, -0.2579, -0.9609, 0.1012, -0.3686, -0.9257, 0.08472, -0.2761, -0.9569, 0.08988, -0.3693, -0.9275, 0.05752, -0.2761, -0.9569, 0.08988, -0.3686, -0.9257, 0.08472, -0.3686, -0.9257, 0.08472, -0.1949, -0.979, 0.06044, -0.3693, -0.9275, 0.05752, -0.1948, -0.9807, 0.01425, -0.3693, -0.9275, 0.05752, -0.1949, -0.979, 0.06044, -0.1948, -0.9807, 0.01425, -0.3381, -0.941, 0.01378, -0.3693, -0.9275, 0.05752, -0.3381, -0.941, 0.01378, -0.1948, -0.9807, 0.01425, -0.1931, -0.9808, -0.02654, -0.3381, -0.941, 0.01378, -0.1931, -0.9808, -0.02654, -0.3225, -0.9462, -0.02592, -0.1902, -0.9805, -0.04887, -0.3225, -0.9462, -0.02592, -0.1931, -0.9808, -0.02654, -0.1902, -0.9805, -0.04887, -0.3181, -0.9469, -0.04674, -0.3225, -0.9462, -0.02592, -0.3181, -0.9469, -0.04674, -0.1902, -0.9805, -0.04887, -0.1888, -0.9804, -0.05599, -0.3181, -0.9469, -0.04674, -0.1888, -0.9804, -0.05599, -0.3155, -0.9474, -0.05364, -0.2242, -0.9733, -0.04872, -0.3181, -0.9469, -0.04674, -0.3155, -0.9474, -0.05364, -0.2242, -0.9733, -0.04872, -0.3155, -0.9474, -0.05364, -0.4371, -0.898, -0.05014, -0.2242, -0.9733, -0.04872, -0.4371, -0.898, -0.05014, -0.2204, -0.9738, -0.05585, -0.2204, -0.9738, -0.05585, 0.233, -0.9712, -0.04929, -0.2242, -0.9733, -0.04872, -0.2204, -0.9738, -0.05585, 0.2357, -0.9701, -0.05722, 0.233, -0.9712, -0.04929, 0.2357, -0.9701, -0.05722, 0.2328, -0.9712, -0.05013, 0.233, -0.9712, -0.04929, -0.3686, -0.9257, 0.08472, -0.1943, -0.9768, 0.08999, -0.1949, -0.979, 0.06044, -0.1943, -0.9768, 0.08999, -0.3686, -0.9257, 0.08472, -0.3508, -0.9317, 0.0937, -0.2579, -0.9609, 0.1012, -0.3508, -0.9317, 0.0937, -0.3686, -0.9257, 0.08472, -0.1943, -0.9768, 0.08999, -0.3508, -0.9317, 0.0937, -0.1941, -0.9759, 0.09997, 0.2357, -0.9701, -0.05722, 0.2343, -0.9704, -0.05795, 0.2328, -0.9712, -0.05013, 0.2343, -0.9704, -0.05795, -0.2246, -0.9731, -0.05084, 0.2328, -0.9712, -0.05013, 0.2343, -0.9704, -0.05795, -0.2226, -0.9731, -0.05882, -0.2246, -0.9731, -0.05084, -0.2226, -0.9731, -0.05882, -0.2149, -0.9752, -0.05296, -0.2246, -0.9731, -0.05084, -0.2226, -0.9731, -0.05882, -0.2086, -0.9761, -0.06077, -0.2149, -0.9752, -0.05296, 0.2725, -0.96, -0.06353, -0.2149, -0.9752, -0.05296, -0.2086, -0.9761, -0.06077, 0.2725, -0.96, -0.06353, 0.2609, -0.9638, -0.05501, -0.2149, -0.9752, -0.05296, 0.2725, -0.96, -0.06353, 0.2929, -0.9541, -0.06193, 0.2609, -0.9638, -0.05501, 0.255, -0.9663, -0.03446, 0.2609, -0.9638, -0.05501, 0.2929, -0.9541, -0.06193, -0.1365, -0.9878, -0.07531, 0.255, -0.9663, -0.03446, 0.2929, -0.9541, -0.06193, -0.1365, -0.9878, -0.07531, -0.1938, -0.9802, -0.0415, 0.255, -0.9663, -0.03446, -0.1917, -0.9802, -0.05003, -0.1938, -0.9802, -0.0415, -0.1365, -0.9878, -0.07531, -0.1917, -0.9802, -0.05003, -0.1365, -0.9878, -0.07531, -0.1313, -0.9873, -0.08985, 0.2958, -0.9503, -0.09752, -0.1917, -0.9802, -0.05003, -0.1313, -0.9873, -0.08985, 0.2958, -0.9503, -0.09752, -0.1313, -0.9873, -0.08985, -0.09296, -0.9902, -0.1044, 0.2958, -0.9503, -0.09752, -0.09296, -0.9902, -0.1044, 0.3201, -0.9407, -0.1123, 0.3201, -0.9407, -0.1123, 0.2247, -0.9688, -0.1047, 0.2958, -0.9503, -0.09752, 0.3201, -0.9407, -0.1123, 0.2227, -0.9673, -0.1216, 0.2247, -0.9688, -0.1047, -0.3292, -0.9376, -0.1118, 0.2247, -0.9688, -0.1047, 0.2227, -0.9673, -0.1216, 0.2725, -0.96, -0.06353, 0.3162, -0.946, -0.07123, 0.2929, -0.9541, -0.06193, -0.1365, -0.9878, -0.07531, 0.2929, -0.9541, -0.06193, 0.3162, -0.946, -0.07123, -0.1365, -0.9878, -0.07531, 0.3162, -0.946, -0.07123, -0.1003, -0.9911, -0.08762, -0.1003, -0.9911, -0.08762, -0.1313, -0.9873, -0.08985, -0.1365, -0.9878, -0.07531, -0.1003, -0.9911, -0.08762, -0.09296, -0.9902, -0.1044, -0.1313, -0.9873, -0.08985, 0.2958, -0.9503, -0.09752, 0.2572, -0.9648, -0.05534, -0.1917, -0.9802, -0.05003, 0.2287, -0.9717, -0.05859, 0.2572, -0.9648, -0.05534, 0.2958, -0.9503, -0.09752, 0.2287, -0.9717, -0.05859, 0.2958, -0.9503, -0.09752, 0.2247, -0.9688, -0.1047, -0.2185, -0.9738, 0.06375, 0.2269, -0.9737, 0.0196, 0.2789, -0.9571, 0.07905, -0.2185, -0.9738, 0.06375, -0.2468, -0.969, 0.005618, 0.2269, -0.9737, 0.0196, -0.2468, -0.969, 0.005618, 0.1484, -0.9886, -0.02618, 0.2269, -0.9737, 0.0196, -0.2468, -0.969, 0.005618, -0.2956, -0.9543, -0.04416, 0.1484, -0.9886, -0.02618, 0.01385, -0.9984, -0.0547, 0.1484, -0.9886, -0.02618, -0.2956, -0.9543, -0.04416, 0.01385, -0.9984, -0.0547, -0.2956, -0.9543, -0.04416, -0.3817, -0.9211, -0.07617, 0.01385, -0.9984, -0.0547, -0.3817, -0.9211, -0.07617, -0.4326, -0.8974, -0.08617, -0.3292, -0.9376, -0.1118, -0.4326, -0.8974, -0.08617, -0.3817, -0.9211, -0.07617, -0.3292, -0.9376, -0.1118, -0.3817, -0.9211, -0.07617, -0.3039, -0.9477, -0.09731, -0.3292, -0.9376, -0.1118, -0.3039, -0.9477, -0.09731, 0.2247, -0.9688, -0.1047, -0.2628, -0.9632, -0.05604, 0.2247, -0.9688, -0.1047, -0.3039, -0.9477, -0.09731, -0.2628, -0.9632, -0.05604, 0.2287, -0.9717, -0.05859, 0.2247, -0.9688, -0.1047, 0.2352, -0.972, 0.000748, 0.2287, -0.9717, -0.05859, -0.2628, -0.9632, -0.05604, 0.2572, -0.9648, -0.05534, 0.2287, -0.9717, -0.05859, 0.2352, -0.972, 0.000748, 0.2572, -0.9648, -0.05534, 0.2352, -0.972, 0.000748, 0.2404, -0.9707, 0.0008936, -0.1917, -0.9802, -0.05003, 0.2572, -0.9648, -0.05534, 0.2404, -0.9707, 0.0008936, -0.1917, -0.9802, -0.05003, 0.2404, -0.9707, 0.0008936, -0.2206, -0.9754, 0.002117, -0.1938, -0.9802, -0.0415, -0.1917, -0.9802, -0.05003, -0.2206, -0.9754, 0.002117, 0.01385, -0.9984, -0.0547, -0.4326, -0.8974, -0.08617, -0.06811, -0.9956, -0.06453, 0.2486, -0.9669, 0.05795, 0.2404, -0.9707, 0.0008936, 0.2352, -0.972, 0.000748, 0.2486, -0.9669, 0.05795, 0.2423, -0.9686, 0.05595, 0.2404, -0.9707, 0.0008936, -0.2263, -0.9725, 0.05493, 0.2404, -0.9707, 0.0008936, 0.2423, -0.9686, 0.05595, -0.2263, -0.9725, 0.05493, -0.2206, -0.9754, 0.002117, 0.2404, -0.9707, 0.0008936, -0.2263, -0.9725, 0.05493, -0.2216, -0.9751, 0.00476, -0.2206, -0.9754, 0.002117, 0.2765, -0.9564, 0.09457, -0.2288, -0.9718, 0.05691, -0.2763, -0.9564, 0.09467, 0.2765, -0.9564, 0.09457, 0.2301, -0.9715, 0.0571, -0.2288, -0.9718, 0.05691, 0.2298, -0.9717, 0.05516, 0.2301, -0.9715, 0.0571, 0.2765, -0.9564, 0.09457, 0.2301, -0.9715, 0.0571, 0.2298, -0.9717, 0.05516, 0.2329, -0.9725, 0.008274, 0.2301, -0.9715, 0.0571, 0.2329, -0.9725, 0.008274, 0.2359, -0.9718, 0.006818, 0.2301, -0.9715, 0.0571, 0.2359, -0.9718, 0.006818, -0.2216, -0.9751, 0.00476, 0.2301, -0.9715, 0.0571, -0.2216, -0.9751, 0.00476, -0.2288, -0.9718, 0.05691, -0.2263, -0.9725, 0.05493, -0.2288, -0.9718, 0.05691, -0.2216, -0.9751, 0.00476, -0.2288, -0.9718, 0.05691, -0.2263, -0.9725, 0.05493, -0.2228, -0.9702, 0.0949, -0.2228, -0.9702, 0.0949, -0.2263, -0.9725, 0.05493, 0.2423, -0.9686, 0.05595, -0.2228, -0.9702, 0.0949, 0.2423, -0.9686, 0.05595, 0.2549, -0.9621, 0.0964, 0.2423, -0.9686, 0.05595, 0.273, -0.9569, 0.09922, 0.2549, -0.9621, 0.0964, 0.2423, -0.9686, 0.05595, 0.2486, -0.9669, 0.05795, 0.273, -0.9569, 0.09922, 0.2486, -0.9669, 0.05795, -0.2019, -0.9741, 0.1021, 0.273, -0.9569, 0.09922, 0.2486, -0.9669, 0.05795, -0.2254, -0.9725, 0.05792, -0.2019, -0.9741, 0.1021, 0.2352, -0.972, 0.000748, -0.2254, -0.9725, 0.05792, 0.2486, -0.9669, 0.05795, 0.2352, -0.972, 0.000748, -0.2407, -0.9706, 0.0002024, -0.2254, -0.9725, 0.05792, 0.2352, -0.972, 0.000748, -0.2628, -0.9632, -0.05604, -0.2407, -0.9706, 0.0002024, -0.2956, -0.9543, -0.04416, -0.3039, -0.9477, -0.09731, -0.3817, -0.9211, -0.07617, -0.2956, -0.9543, -0.04416, -0.2628, -0.9632, -0.05604, -0.3039, -0.9477, -0.09731, -0.2628, -0.9632, -0.05604, -0.2956, -0.9543, -0.04416, -0.2468, -0.969, 0.005618, -0.2628, -0.9632, -0.05604, -0.2468, -0.969, 0.005618, -0.2407, -0.9706, 0.0002024, -0.2185, -0.9738, 0.06375, -0.2407, -0.9706, 0.0002024, -0.2468, -0.969, 0.005618, -0.2185, -0.9738, 0.06375, -0.2254, -0.9725, 0.05792, -0.2407, -0.9706, 0.0002024, -0.2254, -0.9725, 0.05792, -0.2185, -0.9738, 0.06375, -0.1814, -0.9771, 0.1116, -0.2254, -0.9725, 0.05792, -0.1814, -0.9771, 0.1116, -0.2019, -0.9741, 0.1021, -0.2019, -0.9741, 0.1021, -0.1814, -0.9771, 0.1116, -0.1578, -0.979, 0.1292, -0.2019, -0.9741, 0.1021, -0.1578, -0.979, 0.1292, -0.1867, -0.9753, 0.118, 0.273, -0.9569, 0.09922, -0.2019, -0.9741, 0.1021, -0.1867, -0.9753, 0.118, 0.273, -0.9569, 0.09922, -0.1867, -0.9753, 0.118, 0.2876, -0.951, 0.1136, 0.2549, -0.9621, 0.0964, 0.273, -0.9569, 0.09922, 0.2876, -0.951, 0.1136, 0.2549, -0.9621, 0.0964, 0.2876, -0.951, 0.1136, 0.2621, -0.9587, 0.1102, -0.2203, -0.9694, 0.1087, 0.2549, -0.9621, 0.0964, 0.2621, -0.9587, 0.1102, -0.2203, -0.9694, 0.1087, -0.2228, -0.9702, 0.0949, 0.2549, -0.9621, 0.0964, -0.2763, -0.9564, 0.09467, -0.2228, -0.9702, 0.0949, -0.2203, -0.9694, 0.1087, -0.2288, -0.9718, 0.05691, -0.2228, -0.9702, 0.0949, -0.2763, -0.9564, 0.09467, -0.06625, -0.9977, -0.01372, -0.005339, -0.9994, -0.03297, -0.1604, -0.9869, -0.0186, -0.06625, -0.9977, -0.01372, 0.08648, -0.9959, -0.0258, -0.005339, -0.9994, -0.03297, 0.08648, -0.9959, -0.0258, -0.06625, -0.9977, -0.01372, 0.09269, -0.9957, -0.0007123, 0.08648, -0.9959, -0.0258, 0.09269, -0.9957, -0.0007123, 0.2364, -0.9716, -0.006778, 0.1883, -0.9816, 0.03107, 0.2364, -0.9716, -0.006778, 0.09269, -0.9957, -0.0007123, 0.1883, -0.9816, 0.03107, 0.3243, -0.9455, 0.02933, 0.2364, -0.9716, -0.006778, 0.3243, -0.9455, 0.02933, 0.1883, -0.9816, 0.03107, 0.2502, -0.964, 0.08984, 0.3243, -0.9455, 0.02933, 0.2502, -0.964, 0.08984, 0.3828, -0.9198, 0.08659, 0.3211, -0.9361, 0.1436, 0.3828, -0.9198, 0.08659, 0.2502, -0.964, 0.08984, 0.3211, -0.9361, 0.1436, 0.4485, -0.8833, 0.1361, 0.3828, -0.9198, 0.08659, 0.4485, -0.8833, 0.1361, 0.3211, -0.9361, 0.1436, 0.3616, -0.9181, 0.1621, 0.4485, -0.8833, 0.1361, 0.3616, -0.9181, 0.1621, 0.4855, -0.8608, 0.1525, 0.3409, -0.9313, 0.1283, 0.4485, -0.8833, 0.1361, 0.4855, -0.8608, 0.1525, 0.3409, -0.9313, 0.1283, 0.4855, -0.8608, 0.1525, 0.3766, -0.915, 0.1447, -0.1578, -0.979, 0.1292, 0.3409, -0.9313, 0.1283, 0.3766, -0.915, 0.1447, -0.1578, -0.979, 0.1292, -0.1814, -0.9771, 0.1116, 0.3409, -0.9313, 0.1283, -0.1814, -0.9771, 0.1116, 0.2789, -0.9571, 0.07905, 0.3409, -0.9313, 0.1283, -0.1814, -0.9771, 0.1116, -0.2185, -0.9738, 0.06375, 0.2789, -0.9571, 0.07905, 0.2789, -0.9571, 0.07905, 0.4485, -0.8833, 0.1361, 0.3409, -0.9313, 0.1283, 0.2789, -0.9571, 0.07905, 0.3828, -0.9198, 0.08659, 0.4485, -0.8833, 0.1361, 0.3828, -0.9198, 0.08659, 0.2789, -0.9571, 0.07905, 0.2269, -0.9737, 0.0196, 0.3828, -0.9198, 0.08659, 0.2269, -0.9737, 0.0196, 0.3243, -0.9455, 0.02933, 0.1484, -0.9886, -0.02618, 0.3243, -0.9455, 0.02933, 0.2269, -0.9737, 0.0196, 0.1484, -0.9886, -0.02618, 0.2364, -0.9716, -0.006778, 0.3243, -0.9455, 0.02933, 0.2364, -0.9716, -0.006778, 0.1484, -0.9886, -0.02618, 0.01385, -0.9984, -0.0547, 0.2364, -0.9716, -0.006778, 0.01385, -0.9984, -0.0547, 0.08648, -0.9959, -0.0258, -0.06811, -0.9956, -0.06453, 0.08648, -0.9959, -0.0258, 0.01385, -0.9984, -0.0547, -0.06811, -0.9956, -0.06453, -0.005339, -0.9994, -0.03297, 0.08648, -0.9959, -0.0258])] * 3)])
me_corrugated_metal002_physics = bpy.data.meshes.new('corrugated_metal002_physics')
me_corrugated_metal002_physics.from_pydata([(16.17, 0.125, 24.0), (-16.0, 0.125, 47.5), (-16.0, 0.125, 24.0), (16.17, 0.125, 47.5), (16.17, 2.875, 24.0), (-16.0, 2.875, 24.0), (16.17, 2.875, 47.5), (-16.0, 2.875, 47.5), (-16.0, -0.625, 0.0), (16.17, -0.625, 0.0), (16.17, -3.375, 0.0), (-16.0, -3.375, 0.0), (16.17, 2.875, 24.0), (-16.0, 2.875, 24.0), (16.17, 0.125, 24.0), (-16.0, 0.125, 47.5), (-16.0, 2.875, 47.5), (16.17, 0.125, 47.5), (15.17, 1.375, 71.25), (15.17, -1.375, 71.25), (-16.0, -1.75, 69.5), (-16.0, 1.0, 69.5)], [], [(0, 1, 2), (0, 3, 1), (4, 0, 5), (5, 0, 2), (4, 6, 0), (6, 3, 0), (6, 4, 7), (7, 4, 5), (5, 2, 7), (7, 2, 1), (1, 3, 7), (3, 6, 7), (8, 9, 10), (8, 10, 11), (9, 8, 4), (4, 8, 5), (9, 0, 10), (9, 4, 0), (8, 11, 2), (8, 2, 5), (10, 2, 11), (10, 0, 2), (12, 13, 14), (13, 2, 14), (15, 16, 17), (17, 16, 6), (17, 18, 19), (17, 6, 18), (17, 20, 15), (19, 20, 17), (16, 15, 21), (21, 15, 20), (20, 19, 21), (19, 18, 21), (16, 21, 18), (16, 18, 6)])
me_corrugated_metal002_physics.polygons.foreach_set('use_smooth', [True] * 36)
_uv = me_corrugated_metal002_physics.uv_layers.new(name='UVMap')
_uv.uv.foreach_set('vector', [0.0, 0.0, 0.0, 0.0, 0.0, 0.0, 0.0, 0.0, 0.0, 0.0, 0.0, 0.0, 0.0, 0.0, 0.0, 0.0, 0.0, 0.0, 0.0, 0.0, 0.0, 0.0, 0.0, 0.0, 0.0, 0.0, 0.0, 0.0, 0.0, 0.0, 0.0, 0.0, 0.0, 0.0, 0.0, 0.0, 0.0, 0.0, 0.0, 0.0, 0.0, 0.0, 0.0, 0.0, 0.0, 0.0, 0.0, 0.0, 0.0, 0.0, 0.0, 0.0, 0.0, 0.0, 0.0, 0.0, 0.0, 0.0, 0.0, 0.0, 0.0, 0.0, 0.0, 0.0, 0.0, 0.0, 0.0, 0.0, 0.0, 0.0, 0.0, 0.0, 0.0, 0.0, 0.0, 0.0, 0.0, 0.0, 0.0, 0.0, 0.0, 0.0, 0.0, 0.0, 0.0, 0.0, 0.0, 0.0, 0.0, 0.0, 0.0, 0.0, 0.0, 0.0, 0.0, 0.0, 0.0, 0.0, 0.0, 0.0, 0.0, 0.0, 0.0, 0.0, 0.0, 0.0, 0.0, 0.0, 0.0, 0.0, 0.0, 0.0, 0.0, 0.0, 0.0, 0.0, 0.0, 0.0, 0.0, 0.0, 0.0, 0.0, 0.0, 0.0, 0.0, 0.0, 0.0, 0.0, 0.0, 0.0, 0.0, 0.0, 0.0, 0.0, 0.0, 0.0, 0.0, 0.0, 0.0, 0.0, 0.0, 0.0, 0.0, 0.0, 0.0, 0.0, 0.0, 0.0, 0.0, 0.0, 0.0, 0.0, 0.0, 0.0, 0.0, 0.0, 0.0, 0.0, 0.0, 0.0, 0.0, 0.0, 0.0, 0.0, 0.0, 0.0, 0.0, 0.0, 0.0, 0.0, 0.0, 0.0, 0.0, 0.0, 0.0, 0.0, 0.0, 0.0, 0.0, 0.0, 0.0, 0.0, 0.0, 0.0, 0.0, 0.0, 0.0, 0.0, 0.0, 0.0, 0.0, 0.0, 0.0, 0.0, 0.0, 0.0, 0.0, 0.0, 0.0, 0.0, 0.0, 0.0, 0.0, 0.0, 0.0, 0.0, 0.0, 0.0, 0.0, 0.0, 0.0, 0.0, 0.0, 0.0, 0.0, 0.0])
me_corrugated_metal002_physics.materials.append(mat_phy)
me_corrugated_metal002_physics.use_remesh_fix_poles = True
me_corrugated_metal002_physics.use_remesh_preserve_attributes = False
me_corrugated_metal002_physics.use_mirror_vertex_groups = False
me_corrugated_metal002_physics.update()
me_corrugated_metal002_physics.normals_split_custom_set([tuple(v) for v in zip(*[iter([0.9897, 0.1158, 0.08456, 0.9974, -0.05831, -0.04261, 0.9792, 0.1146, -0.1674, 0.9897, 0.1158, 0.08456, 0.9703, -0.2271, 0.08294, 0.9974, -0.05831, -0.04261, -0.9974, 0.0583, 0.0427, 0.9897, 0.1159, 0.08461, -0.9703, 0.2271, -0.08293, -0.9703, 0.2271, -0.08293, 0.9897, 0.1159, 0.08461, 0.9792, 0.1146, -0.1674, -0.9974, 0.05839, 0.04263, -0.9792, -0.1146, 0.1674, 0.9897, 0.1158, 0.08456, -0.9792, -0.1146, 0.1674, 0.9703, -0.2271, 0.08294, 0.9897, 0.1158, 0.08456, -0.9792, -0.1146, 0.1674, -0.9974, 0.05839, 0.04263, -0.9897, -0.1158, -0.08457, -0.9897, -0.1158, -0.08457, -0.9974, 0.05839, 0.04263, -0.9703, 0.2271, -0.08296, -0.9703, 0.2271, -0.08296, 0.9792, 0.1146, -0.1674, -0.9897, -0.1158, -0.08457, -0.9897, -0.1158, -0.08457, 0.9792, 0.1146, -0.1674, 0.9974, -0.05831, -0.04261, 0.9974, -0.05831, -0.04261, 0.9703, -0.2271, 0.08294, -0.9897, -0.1158, -0.08457, 0.9703, -0.2271, 0.08294, -0.9792, -0.1146, 0.1674, -0.9897, -0.1158, -0.08457, -0.9644, 0.2512, -0.08245, -0.9547, 0.2486, 0.1632, 0.9986, -0.03119, 0.04269, -0.9644, 0.2512, -0.08245, 0.9986, -0.03119, 0.04269, 0.9959, -0.03117, -0.08511, -0.9547, 0.2486, 0.1632, -0.9644, 0.2512, -0.08245, -0.9952, 0.0881, 0.04255, -0.9952, 0.0881, 0.04255, -0.9644, 0.2512, -0.08245, -0.9929, -0.08274, -0.08488, -0.9547, 0.2486, 0.1632, 0.9245, -0.3467, 0.1581, 0.9986, -0.03119, 0.04269, -0.9547, 0.2486, 0.1632, -0.9952, 0.0881, 0.04255, 0.9245, -0.3467, 0.1581, -0.9644, 0.2512, -0.08245, 0.9959, -0.03117, -0.08511, 0.9766, -0.1984, -0.08356, -0.9644, 0.2512, -0.08245, 0.9766, -0.1984, -0.08356, -0.9929, -0.08274, -0.08488, 0.9986, -0.03119, 0.04269, 0.9766, -0.1984, -0.08356, 0.9959, -0.03117, -0.08511, 0.9986, -0.03119, 0.04269, 0.9245, -0.3467, 0.1581, 0.9766, -0.1984, -0.08356, -0.9952, 0.08811, 0.04256, -0.9929, -0.08278, -0.08489, 0.9246, -0.3467, 0.1581, -0.9929, -0.08278, -0.08489, 0.9766, -0.1983, -0.08346, 0.9246, -0.3467, 0.1581, 0.9652, 0.2028, -0.165, -0.9976, 0.04832, -0.04959, 0.9776, 0.1876, 0.09582, 0.9776, 0.1876, 0.09582, -0.9976, 0.04832, -0.04959, -0.9952, 0.04888, 0.08508, 0.9776, 0.1876, 0.09582, -0.9878, -0.1349, 0.07792, 0.9816, -0.1691, 0.08894, 0.9776, 0.1876, 0.09582, -0.9952, 0.04888, 0.08508, -0.9878, -0.1349, 0.07792, 0.9776, 0.1876, 0.09582, 0.9992, 0.01446, -0.037, 0.9652, 0.2028, -0.165, 0.9816, -0.1691, 0.08894, 0.9992, 0.01446, -0.037, 0.9776, 0.1876, 0.09582, -0.9976, 0.04832, -0.04959, 0.9652, 0.2028, -0.165, -0.9303, -0.3119, -0.1929, -0.9303, -0.3119, -0.1929, 0.9652, 0.2028, -0.165, 0.9992, 0.01446, -0.037, 0.9992, 0.01446, -0.037, 0.9816, -0.1691, 0.08894, -0.9303, -0.3119, -0.1929, 0.9816, -0.1691, 0.08894, -0.9878, -0.1349, 0.07792, -0.9303, -0.3119, -0.1929, -0.9976, 0.04832, -0.04959, -0.9303, -0.3119, -0.1929, -0.9878, -0.1349, 0.07792, -0.9976, 0.04832, -0.04959, -0.9878, -0.1349, 0.07792, -0.9952, 0.04888, 0.08508])] * 3)])
arm_corrugated_metal002_qc_skeleton = bpy.data.armatures.new('corrugated_metal002.qc_skeleton')  # bones are not reproduced

# ---- objects
ob_corrugated_metal002_qc_skeleton = bpy.data.objects.new('corrugated_metal002.qc_skeleton', arm_corrugated_metal002_qc_skeleton)
ob_corrugated_metal002_reference = bpy.data.objects.new('corrugated_metal002_reference', me_corrugated_metal002_reference)
ob_corrugated_metal002_physics = bpy.data.objects.new('corrugated_metal002_physics', me_corrugated_metal002_physics)

# ---- transforms, parenting, visibility, modifiers, constraints
ob_corrugated_metal002_qc_skeleton.location = (0.0, 0.0, 0.0)
ob_corrugated_metal002_qc_skeleton.show_in_front = True
ob_corrugated_metal002_qc_skeleton.lineart.crease_threshold = 0.0
ob_corrugated_metal002_reference.parent = ob_corrugated_metal002_qc_skeleton
ob_corrugated_metal002_reference.location = (0.0, 0.0, 0.0)
ob_corrugated_metal002_reference.lineart.crease_threshold = 0.0
_vg = ob_corrugated_metal002_reference.vertex_groups.new(name='static_prop')
_vg.add([0, 1, 2, 3, 4, 5, 6, 7, 8, 9, 10, 11, 12, 13, 14, 15, 16, 17, 18, 19, 20, 21, 22, 23, 24, 25, 26, 27, 28, 29, 30, 31, 32, 33, 34, 35, 36, 37, 38, 39, 40, 41, 42, 43, 44, 45, 46, 47, 48, 49, 50, 51, 52, 53, 54, 55, 56, 57, 58, 59, 60, 61, 62, 63, 64, 65, 66, 67, 68, 69, 70, 71, 72, 73, 74, 75, 76, 77, 78, 79, 80, 81, 82, 83, 84, 85, 86, 87, 88, 89, 90, 91, 92, 93, 94, 95, 96, 97, 98, 99, 100, 101, 102, 103, 104, 105, 106, 107, 108, 109, 110, 111, 112, 113, 114, 115, 116, 117, 118, 119, 120, 121, 122, 123, 124, 125, 126, 127, 128, 129], 1.0, 'REPLACE')
_m = ob_corrugated_metal002_reference.modifiers.new('Armature', 'ARMATURE')
_m.object = ob_corrugated_metal002_qc_skeleton
ob_corrugated_metal002_physics.parent = ob_corrugated_metal002_qc_skeleton
ob_corrugated_metal002_physics.location = (0.0, 0.0, 0.0)
ob_corrugated_metal002_physics.display_type = 'SOLID'
ob_corrugated_metal002_physics.show_wire = True
ob_corrugated_metal002_physics.lineart.crease_threshold = 0.0
_vg = ob_corrugated_metal002_physics.vertex_groups.new(name='static_prop')
_vg.add([0, 1, 2, 3, 4, 5, 6, 7, 8, 9, 10, 11, 12, 13, 14, 15, 16, 17, 18, 19, 20, 21], 1.0, 'REPLACE')
_m = ob_corrugated_metal002_physics.modifiers.new('Armature', 'ARMATURE')
_m.object = ob_corrugated_metal002_qc_skeleton

# ---- collection membership
scene.collection.objects.link(ob_corrugated_metal002_qc_skeleton)
scene.collection.objects.link(ob_corrugated_metal002_reference)
scene.collection.objects.link(ob_corrugated_metal002_physics)
col_corrugated_metal002.objects.link(ob_corrugated_metal002_qc_skeleton)
col_corrugated_metal002.objects.link(ob_corrugated_metal002_reference)
col_corrugated_metal002.objects.link(ob_corrugated_metal002_physics)

# ---- scene / render settings (as saved in the file)
scene.frame_start = 1; scene.frame_end = 250; scene.frame_set(0)
scene.render.engine = 'BLENDER_EEVEE_NEXT'
scene.cycles.use_denoising = False
scene.cycles.samples = 128
scene.cycles.sampling_pattern = 'TABULATED_SOBOL'
scene.cycles.use_adaptive_sampling = False
scene.cycles.use_light_tree = False
scene.view_settings.view_transform = 'Filmic'
bpy.context.view_layer.update()

# ---- added for rendering (the .blend has no active camera and no usable light): camera, sun + grey world if the file has none
cam_auto = bpy.data.cameras.new('AutoCamera')
cam_auto.lens = 50.0
cam_auto.sensor_width = 36.0
cam_auto.clip_end = 1275.55
ob_auto_camera = bpy.data.objects.new('AutoCamera', cam_auto)
scene.collection.objects.link(ob_auto_camera)
ob_auto_camera.location = (72.7647, -87.4676, 93.8423)
ob_auto_camera.rotation_euler = (1.09748, -7.21219e-08, 0.694738)
scene.camera = ob_auto_camera
light_auto_sun = bpy.data.lights.new('AutoSun', 'SUN')
light_auto_sun.energy = 3.0
light_auto_sun.angle = 0.0523599
ob_auto_sun = bpy.data.objects.new('AutoSun', light_auto_sun)
scene.collection.objects.link(ob_auto_sun)
ob_auto_sun.rotation_euler = (0.872665, 0.174533, 0.523599)
if scene.world is None:
    world_auto = bpy.data.worlds.new('AutoWorld')
    world_auto.color = (0.3, 0.3, 0.3)
    scene.world = world_auto
bpy.context.view_layer.update()
